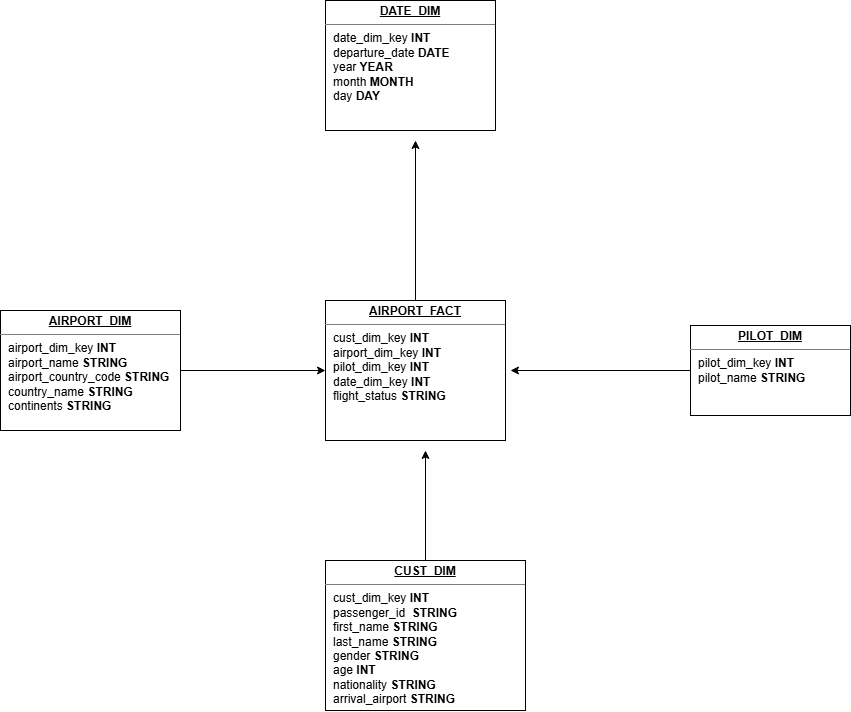

The diagram above was exported from draw.io. Its source (the exported page's mxGraphModel, read from the mxfile embedded in the PNG):
<mxGraphModel dx="1310" dy="752" grid="1" gridSize="10" guides="1" tooltips="1" connect="1" arrows="1" fold="1" page="1" pageScale="1" pageWidth="850" pageHeight="1100" math="0" shadow="0">
  <root>
    <mxCell id="0" />
    <mxCell id="1" parent="0" />
    <mxCell id="G-sJlqvSjdiEjQlcOCY--6" edge="1" parent="1" source="G-sJlqvSjdiEjQlcOCY--1" style="edgeStyle=orthogonalEdgeStyle;rounded=0;orthogonalLoop=1;jettySize=auto;html=1;" target="G-sJlqvSjdiEjQlcOCY--5" value="">
      <mxGeometry relative="1" as="geometry" />
    </mxCell>
    <mxCell id="G-sJlqvSjdiEjQlcOCY--1" parent="1" style="verticalAlign=top;align=left;overflow=fill;html=1;whiteSpace=wrap;" value="&lt;p style=&quot;margin:0px;margin-top:4px;text-align:center;text-decoration:underline;&quot;&gt;&lt;b&gt;AIRPORT_DIM&lt;/b&gt;&lt;/p&gt;&lt;hr size=&quot;1&quot; style=&quot;border-style:solid;&quot;&gt;&lt;p style=&quot;margin:0px;margin-left:8px;&quot;&gt;airport_dim_key &lt;b&gt;INT&lt;/b&gt;&lt;/p&gt;&lt;p style=&quot;margin:0px;margin-left:8px;&quot;&gt;airport_name &lt;b&gt;STRING&lt;/b&gt;&lt;/p&gt;&lt;p style=&quot;margin:0px;margin-left:8px;&quot;&gt;airport_country_code &lt;b&gt;STRING&lt;/b&gt;&lt;/p&gt;&lt;p style=&quot;margin:0px;margin-left:8px;&quot;&gt;country_name &lt;b&gt;STRING&lt;/b&gt;&lt;/p&gt;&lt;p style=&quot;margin:0px;margin-left:8px;&quot;&gt;continents &lt;b&gt;STRING&lt;/b&gt;&lt;/p&gt;" vertex="1">
      <mxGeometry height="120" width="180" x="10" y="340" as="geometry" />
    </mxCell>
    <mxCell id="G-sJlqvSjdiEjQlcOCY--12" edge="1" parent="1" source="G-sJlqvSjdiEjQlcOCY--2" style="edgeStyle=orthogonalEdgeStyle;rounded=0;orthogonalLoop=1;jettySize=auto;html=1;">
      <mxGeometry relative="1" as="geometry">
        <mxPoint x="435" y="480" as="targetPoint" />
      </mxGeometry>
    </mxCell>
    <mxCell id="G-sJlqvSjdiEjQlcOCY--2" parent="1" style="verticalAlign=top;align=left;overflow=fill;html=1;whiteSpace=wrap;" value="&lt;p style=&quot;margin:0px;margin-top:4px;text-align:center;text-decoration:underline;&quot;&gt;&lt;b&gt;CUST_DIM&lt;/b&gt;&lt;/p&gt;&lt;hr size=&quot;1&quot; style=&quot;border-style:solid;&quot;&gt;&lt;p style=&quot;margin:0px;margin-left:8px;&quot;&gt;cust_dim_key&lt;b&gt; INT&lt;/b&gt;&lt;/p&gt;&lt;p style=&quot;margin:0px;margin-left:8px;&quot;&gt;passenger_id&amp;nbsp;&lt;b&gt; STRING&lt;/b&gt;&lt;/p&gt;&lt;p style=&quot;margin:0px;margin-left:8px;&quot;&gt;first_name &lt;b&gt;STRING&lt;/b&gt;&lt;/p&gt;&lt;p style=&quot;margin:0px;margin-left:8px;&quot;&gt;last_name&lt;b&gt; STRING&lt;/b&gt;&lt;/p&gt;&lt;p style=&quot;margin:0px;margin-left:8px;&quot;&gt;gender&lt;b&gt; STRING&lt;/b&gt;&lt;/p&gt;&lt;p style=&quot;margin:0px;margin-left:8px;&quot;&gt;age &lt;b&gt;INT&lt;/b&gt;&lt;/p&gt;&lt;p style=&quot;margin:0px;margin-left:8px;&quot;&gt;nationality &lt;b&gt;STRING&lt;/b&gt;&lt;/p&gt;&lt;p style=&quot;margin:0px;margin-left:8px;&quot;&gt;arrival_airport &lt;b&gt;STRING&lt;/b&gt;&lt;/p&gt;" vertex="1">
      <mxGeometry height="150" width="200" x="335" y="590" as="geometry" />
    </mxCell>
    <mxCell id="G-sJlqvSjdiEjQlcOCY--13" edge="1" parent="1" source="G-sJlqvSjdiEjQlcOCY--3" style="edgeStyle=orthogonalEdgeStyle;rounded=0;orthogonalLoop=1;jettySize=auto;html=1;">
      <mxGeometry relative="1" as="geometry">
        <mxPoint x="520" y="400" as="targetPoint" />
      </mxGeometry>
    </mxCell>
    <mxCell id="G-sJlqvSjdiEjQlcOCY--3" parent="1" style="verticalAlign=top;align=left;overflow=fill;html=1;whiteSpace=wrap;" value="&lt;p style=&quot;margin:0px;margin-top:4px;text-align:center;text-decoration:underline;&quot;&gt;&lt;b&gt;PILOT_DIM&lt;/b&gt;&lt;/p&gt;&lt;hr size=&quot;1&quot; style=&quot;border-style:solid;&quot;&gt;&lt;p style=&quot;margin:0px;margin-left:8px;&quot;&gt;pilot_dim_key &lt;b&gt;INT&lt;/b&gt;&lt;/p&gt;&lt;p style=&quot;margin:0px;margin-left:8px;&quot;&gt;pilot_name &lt;b&gt;STRING&lt;/b&gt;&lt;/p&gt;" vertex="1">
      <mxGeometry height="90" width="160" x="700" y="355" as="geometry" />
    </mxCell>
    <mxCell id="G-sJlqvSjdiEjQlcOCY--4" parent="1" style="verticalAlign=top;align=left;overflow=fill;html=1;whiteSpace=wrap;" value="&lt;p style=&quot;margin:0px;margin-top:4px;text-align:center;text-decoration:underline;&quot;&gt;&lt;b&gt;DATE_DIM&lt;/b&gt;&lt;/p&gt;&lt;hr size=&quot;1&quot; style=&quot;border-style:solid;&quot;&gt;&lt;p style=&quot;margin:0px;margin-left:8px;&quot;&gt;date_dim_key&lt;b&gt; INT&lt;/b&gt;&lt;/p&gt;&lt;p style=&quot;margin:0px;margin-left:8px;&quot;&gt;departure_date&lt;b&gt; DATE&lt;/b&gt;&lt;/p&gt;&lt;p style=&quot;margin:0px;margin-left:8px;&quot;&gt;year&lt;b&gt; YEAR&lt;/b&gt;&lt;/p&gt;&lt;p style=&quot;margin:0px;margin-left:8px;&quot;&gt;month &lt;b&gt;MONTH&lt;/b&gt;&lt;/p&gt;&lt;p style=&quot;margin:0px;margin-left:8px;&quot;&gt;day&lt;b&gt; DAY&lt;/b&gt;&lt;/p&gt;&lt;p style=&quot;margin:0px;margin-left:8px;&quot;&gt;&lt;br&gt;&lt;/p&gt;" vertex="1">
      <mxGeometry height="130" width="170" x="335" y="30" as="geometry" />
    </mxCell>
    <mxCell id="G-sJlqvSjdiEjQlcOCY--10" edge="1" parent="1" source="G-sJlqvSjdiEjQlcOCY--5" style="edgeStyle=orthogonalEdgeStyle;rounded=0;orthogonalLoop=1;jettySize=auto;html=1;">
      <mxGeometry relative="1" as="geometry">
        <mxPoint x="425" y="170" as="targetPoint" />
      </mxGeometry>
    </mxCell>
    <mxCell id="G-sJlqvSjdiEjQlcOCY--5" parent="1" style="verticalAlign=top;align=left;overflow=fill;html=1;whiteSpace=wrap;" value="&lt;p style=&quot;margin:0px;margin-top:4px;text-align:center;text-decoration:underline;&quot;&gt;&lt;b&gt;AIRPORT_FACT&lt;/b&gt;&lt;/p&gt;&lt;hr size=&quot;1&quot; style=&quot;border-style:solid;&quot;&gt;&lt;p style=&quot;margin:0px;margin-left:8px;&quot;&gt;cust_dim_key&lt;b&gt; INT&lt;/b&gt;&lt;/p&gt;&lt;p style=&quot;margin:0px;margin-left:8px;&quot;&gt;airport_dim_key&lt;b&gt; INT&lt;/b&gt;&lt;/p&gt;&lt;p style=&quot;margin:0px;margin-left:8px;&quot;&gt;pilot_dim_key&lt;b&gt; INT&lt;/b&gt;&lt;/p&gt;&lt;p style=&quot;margin:0px;margin-left:8px;&quot;&gt;date_dim_key &lt;b&gt;INT&lt;/b&gt;&lt;/p&gt;&lt;p style=&quot;margin:0px;margin-left:8px;&quot;&gt;flight_status &lt;b&gt;STRING&lt;/b&gt;&lt;/p&gt;" vertex="1">
      <mxGeometry height="140" width="180" x="335" y="330" as="geometry" />
    </mxCell>
  </root>
</mxGraphModel>